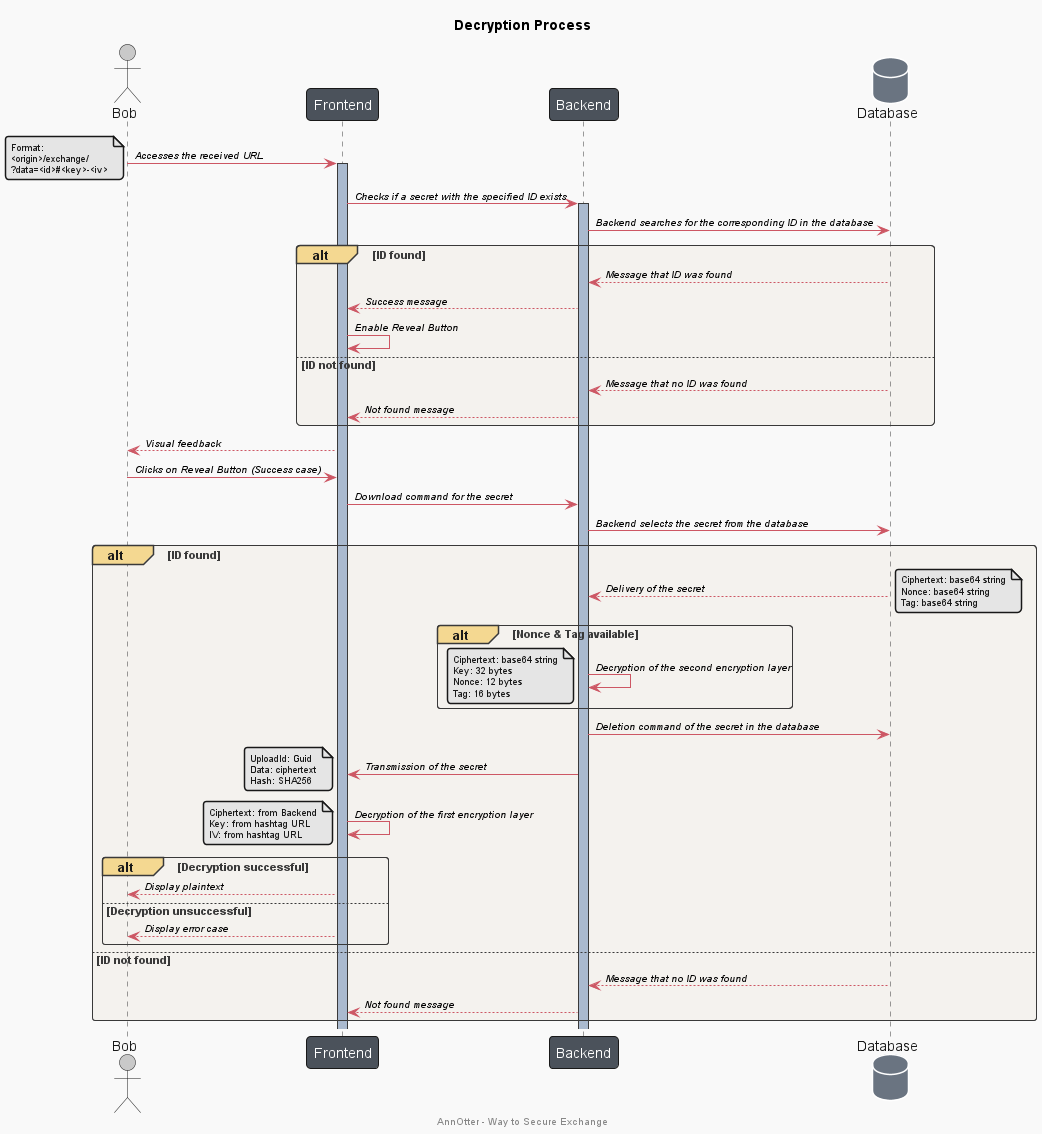

The diagram above was rendered by PlantUML. Its source (embedded in the PNG):
@startuml

!include theme/annotter-theme.puml

title "Decryption Process"
footer "AnnOtter - Way to Secure Exchange"

actor Bob
participant Frontend
participant Backend
database Database

Bob -> Frontend : Accesses the received URL
activate Frontend
note left
    Format: 
    <origin>/exchange/
    ?data=<id>#<key>-<iv>
end note

Frontend -> Backend : Checks if a secret with the specified ID exists
activate Backend

Backend -> Database : Backend searches for the corresponding ID in the database

alt ID found
    Database --> Backend : Message that ID was found
    Backend --> Frontend : Success message
    Frontend -> Frontend : Enable Reveal Button

else ID not found
    Database --> Backend : Message that no ID was found
    Backend --> Frontend : Not found message
end

Frontend --> Bob : Visual feedback

Bob -> Frontend : Clicks on Reveal Button (Success case)

Frontend -> Backend : Download command for the secret

Backend -> Database : Backend selects the secret from the database

alt ID found
    Database --> Backend : Delivery of the secret
        note right
            Ciphertext: base64 string
            Nonce: base64 string
            Tag: base64 string
        end note

    alt Nonce & Tag available
        Backend -> Backend : Decryption of the second encryption layer
        note left
            Ciphertext: base64 string
            Key: 32 bytes
            Nonce: 12 bytes
            Tag: 16 bytes
        end note
    end
        Backend -> Database : Deletion command of the secret in the database

        Backend -> Frontend : Transmission of the secret
        note left
            UploadId: Guid
            Data: ciphertext
            Hash: SHA256
        end note
    
        Frontend -> Frontend: Decryption of the first encryption layer
        note left
            Ciphertext: from Backend
            Key: from hashtag URL
            IV: from hashtag URL
        end note

        alt Decryption successful
            Frontend --> Bob : Display plaintext
        else Decryption unsuccessful
            Frontend --> Bob : Display error case
        end
else ID not found
    Database --> Backend : Message that no ID was found
    Backend --> Frontend : Not found message
end
@enduml